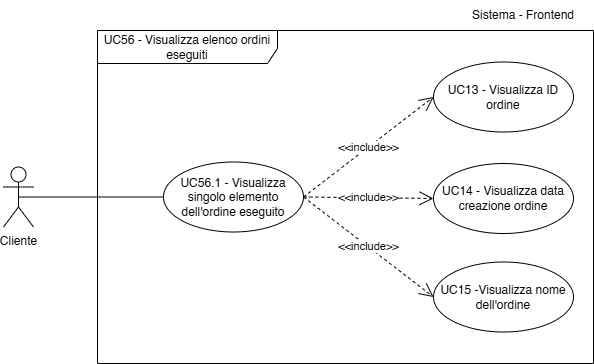

The diagram above was exported from draw.io. Its source (the exported page's mxGraphModel, read from the mxfile embedded in the PNG):
<mxGraphModel dx="712" dy="745" grid="1" gridSize="10" guides="1" tooltips="1" connect="1" arrows="1" fold="1" page="1" pageScale="1" pageWidth="827" pageHeight="1169" math="0" shadow="0">
  <root>
    <mxCell id="0" />
    <mxCell id="1" parent="0" />
    <mxCell id="IZkPRnL3j7GcdpfPXnoC-1" value="UC13 - Visualizza ID ordine" style="ellipse;whiteSpace=wrap;html=1;" parent="1" vertex="1">
      <mxGeometry x="470" y="441.5" width="140" height="70" as="geometry" />
    </mxCell>
    <mxCell id="IZkPRnL3j7GcdpfPXnoC-2" value="UC14 - Visualizza data creazione ordine" style="ellipse;whiteSpace=wrap;html=1;" parent="1" vertex="1">
      <mxGeometry x="470" y="543" width="140" height="70" as="geometry" />
    </mxCell>
    <mxCell id="IZkPRnL3j7GcdpfPXnoC-3" value="UC15 -Visualizza nome dell'ordine" style="ellipse;whiteSpace=wrap;html=1;" parent="1" vertex="1">
      <mxGeometry x="470" y="641.5" width="140" height="70" as="geometry" />
    </mxCell>
    <mxCell id="IZkPRnL3j7GcdpfPXnoC-4" value="Cliente" style="shape=umlActor;verticalLabelPosition=bottom;verticalAlign=top;html=1;" parent="1" vertex="1">
      <mxGeometry x="40" y="546.5" width="30" height="60" as="geometry" />
    </mxCell>
    <mxCell id="IZkPRnL3j7GcdpfPXnoC-5" value="UC56 - Visualizza elenco ordini eseguiti" style="shape=umlFrame;whiteSpace=wrap;html=1;pointerEvents=0;width=180;height=33;" parent="1" vertex="1">
      <mxGeometry x="134" y="410" width="496" height="333" as="geometry" />
    </mxCell>
    <mxCell id="IZkPRnL3j7GcdpfPXnoC-7" value="UC56.1 - Visualizza singolo elemento dell'ordine eseguito" style="ellipse;whiteSpace=wrap;html=1;" parent="1" vertex="1">
      <mxGeometry x="200" y="541.5" width="140" height="70" as="geometry" />
    </mxCell>
    <mxCell id="IZkPRnL3j7GcdpfPXnoC-9" value="&amp;lt;&amp;lt;include&amp;gt;&amp;gt;" style="endArrow=open;endSize=12;dashed=1;html=1;rounded=0;exitX=1;exitY=0.5;exitDx=0;exitDy=0;entryX=0;entryY=0.5;entryDx=0;entryDy=0;" parent="1" source="IZkPRnL3j7GcdpfPXnoC-7" target="IZkPRnL3j7GcdpfPXnoC-1" edge="1">
      <mxGeometry width="160" relative="1" as="geometry">
        <mxPoint x="320" y="595" as="sourcePoint" />
        <mxPoint x="410" y="595" as="targetPoint" />
      </mxGeometry>
    </mxCell>
    <mxCell id="IZkPRnL3j7GcdpfPXnoC-10" value="&amp;lt;&amp;lt;include&amp;gt;&amp;gt;" style="endArrow=open;endSize=12;dashed=1;html=1;rounded=0;exitX=1;exitY=0.5;exitDx=0;exitDy=0;entryX=0;entryY=0.5;entryDx=0;entryDy=0;" parent="1" source="IZkPRnL3j7GcdpfPXnoC-7" target="IZkPRnL3j7GcdpfPXnoC-2" edge="1">
      <mxGeometry width="160" relative="1" as="geometry">
        <mxPoint x="330" y="605" as="sourcePoint" />
        <mxPoint x="420" y="605" as="targetPoint" />
      </mxGeometry>
    </mxCell>
    <mxCell id="IZkPRnL3j7GcdpfPXnoC-11" value="&amp;lt;&amp;lt;include&amp;gt;&amp;gt;" style="endArrow=open;endSize=12;dashed=1;html=1;rounded=0;exitX=1;exitY=0.5;exitDx=0;exitDy=0;entryX=0;entryY=0.5;entryDx=0;entryDy=0;" parent="1" source="IZkPRnL3j7GcdpfPXnoC-7" target="IZkPRnL3j7GcdpfPXnoC-3" edge="1">
      <mxGeometry width="160" relative="1" as="geometry">
        <mxPoint x="340" y="615" as="sourcePoint" />
        <mxPoint x="430" y="615" as="targetPoint" />
      </mxGeometry>
    </mxCell>
    <mxCell id="IZkPRnL3j7GcdpfPXnoC-12" value="" style="endArrow=none;html=1;rounded=0;exitX=0.5;exitY=0.5;exitDx=0;exitDy=0;exitPerimeter=0;entryX=0;entryY=0.5;entryDx=0;entryDy=0;" parent="1" source="IZkPRnL3j7GcdpfPXnoC-4" target="IZkPRnL3j7GcdpfPXnoC-7" edge="1">
      <mxGeometry width="50" height="50" relative="1" as="geometry">
        <mxPoint x="390" y="410" as="sourcePoint" />
        <mxPoint x="170" y="576.5" as="targetPoint" />
      </mxGeometry>
    </mxCell>
    <mxCell id="m8RUsY5GzwHOsaliiyj1-1" value="Sistema - Frontend" style="text;html=1;align=center;verticalAlign=middle;whiteSpace=wrap;rounded=0;" parent="1" vertex="1">
      <mxGeometry x="490" y="380" width="140" height="30" as="geometry" />
    </mxCell>
  </root>
</mxGraphModel>